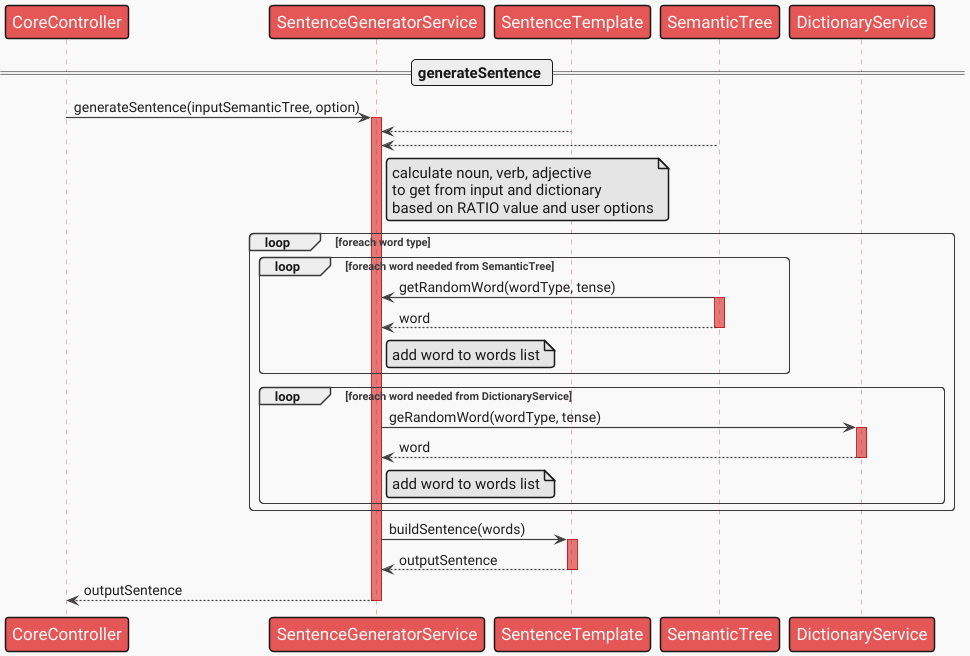

The diagram above was rendered by PlantUML. Its source (embedded in the PNG):
@startuml internalsequencediagram_generateSentence
!theme mars
skinparam actor{
  style awesome
  FontSize 20
}
skinparam participant{
  FontSize 17
}
skinparam Arrow{
  Color #404040
  FontColor #1f1f1f
  FontSize 14
  Thickness 1.2
}
skinparam Note{
  FontSize 15
}
skinparam sequence{
  DividerFontSize 15
  LifeLineBackgroundColor #d93b3b70
  LifeLineBorderColor #c4000090
}

participant CoreController as C
participant SentenceGeneratorService as SG
' participant SentenceProcessingOption as SPO
participant SentenceTemplate as ST
participant SemanticTree as SMT
participant DictionaryService as DS
' participant SentenceHistoryService as SHS

== generateSentence ==
C -> SG : generateSentence(inputSemanticTree, option)
activate SG

SG <-- ST
SG <-- SMT
note right of SG
    calculate noun, verb, adjective
    to get from input and dictionary
    based on RATIO value and user options
end note

loop foreach word type
    loop foreach word needed from SemanticTree
        SMT -> SG : getRandomWord(wordType, tense)
        activate SMT
        SMT --> SG : word
        deactivate SMT
        note right of SG: add word to words list
    end

    loop foreach word needed from DictionaryService
        SG -> DS : geRandomWord(wordType, tense)
        activate DS
        DS --> SG : word
        deactivate DS
        note right of SG: add word to words list
    end
end

SG -> ST : buildSentence(words)
activate ST
ST --> SG : outputSentence
deactivate ST

C <-- SG : outputSentence
deactivate SG
@enduml